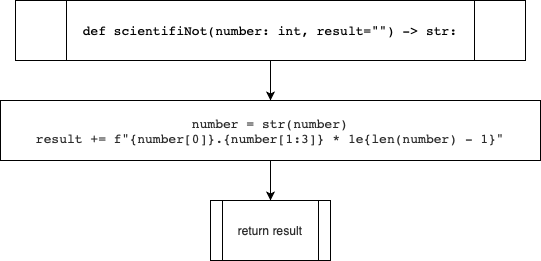

The diagram above was exported from draw.io. Its source (the exported page's mxGraphModel, read from the mxfile embedded in the PNG):
<mxGraphModel dx="946" dy="620" grid="1" gridSize="10" guides="1" tooltips="1" connect="1" arrows="1" fold="1" page="1" pageScale="1" pageWidth="850" pageHeight="1100" math="0" shadow="0">
  <root>
    <mxCell id="0" />
    <mxCell id="1" parent="0" />
    <mxCell id="YaWau3RLiieYQyzcxpsm-4" style="edgeStyle=orthogonalEdgeStyle;rounded=0;orthogonalLoop=1;jettySize=auto;html=1;entryX=0.5;entryY=0;entryDx=0;entryDy=0;fontColor=#2B2B2B;" edge="1" parent="1" source="YaWau3RLiieYQyzcxpsm-1" target="YaWau3RLiieYQyzcxpsm-2">
      <mxGeometry relative="1" as="geometry" />
    </mxCell>
    <mxCell id="YaWau3RLiieYQyzcxpsm-1" value="&lt;pre style=&quot;font-family: &amp;#34;jetbrains mono&amp;#34; , monospace ; font-size: 9.8pt&quot;&gt;&lt;span style=&quot;background-color: rgb(255 , 255 , 255)&quot;&gt;def scientifiNot(number: int, result=&quot;&quot;) -&amp;gt; str:&lt;/span&gt;&lt;/pre&gt;" style="shape=process;whiteSpace=wrap;html=1;backgroundOutline=1;" vertex="1" parent="1">
      <mxGeometry x="170" y="20" width="510" height="60" as="geometry" />
    </mxCell>
    <mxCell id="YaWau3RLiieYQyzcxpsm-5" style="edgeStyle=orthogonalEdgeStyle;rounded=0;orthogonalLoop=1;jettySize=auto;html=1;entryX=0.5;entryY=0;entryDx=0;entryDy=0;fontColor=#2B2B2B;" edge="1" parent="1" source="YaWau3RLiieYQyzcxpsm-2" target="YaWau3RLiieYQyzcxpsm-3">
      <mxGeometry relative="1" as="geometry" />
    </mxCell>
    <mxCell id="YaWau3RLiieYQyzcxpsm-2" value="&lt;pre style=&quot;font-family: &amp;#34;jetbrains mono&amp;#34; , monospace ; font-size: 9.8pt&quot;&gt;&lt;font color=&quot;#2b2b2b&quot; style=&quot;background-color: rgb(255 , 255 , 255)&quot;&gt;number = str(number)&lt;br&gt;result += f&quot;{number[0]}.{number[1:3]} * 1e{len(number) - 1}&quot;&lt;/font&gt;&lt;/pre&gt;" style="rounded=0;whiteSpace=wrap;html=1;labelBackgroundColor=#FFFFFF;fontColor=#000000;" vertex="1" parent="1">
      <mxGeometry x="155" y="120" width="540" height="60" as="geometry" />
    </mxCell>
    <mxCell id="YaWau3RLiieYQyzcxpsm-3" value="return result" style="shape=process;whiteSpace=wrap;html=1;backgroundOutline=1;labelBackgroundColor=#FFFFFF;fontColor=#2B2B2B;" vertex="1" parent="1">
      <mxGeometry x="365" y="220" width="120" height="60" as="geometry" />
    </mxCell>
  </root>
</mxGraphModel>